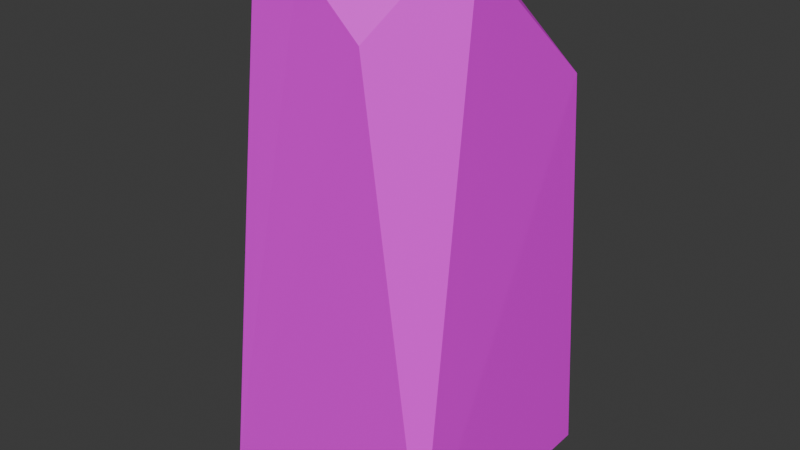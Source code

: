 # Source: LargeRock.blend  (saved by Blender 4.0.36; exported with 4.5.12 LTS)
import bpy
from mathutils import Matrix  # noqa: F401  (used for matrix-valued properties, if any)

bpy.ops.wm.read_factory_settings(use_empty=True)
scene = bpy.context.scene
scene.name = 'Scene'

# ---- collections
col_collection = bpy.data.collections.new('Collection'); scene.collection.children.link(col_collection)

# ---- images (referenced by path relative to the original .blend; pixels are not part of the script)
import os
ASSET_DIR = os.environ.get("B2B_ASSET_DIR", "")  # directory of the original .blend (textures are referenced by path, not embedded)
HERE = os.path.dirname(os.path.abspath(__file__))  # packed textures are extracted next to this script under _unpacked/

def load_image(name, relpath, width, height, colorspace="sRGB"):
    """Load a texture the original file referenced (path relative to the .blend, or extracted next to this script)."""
    p = next((c for c in (os.path.join(HERE, relpath), os.path.join(ASSET_DIR, relpath)) if relpath and os.path.exists(c)), "")
    if p:
        img = bpy.data.images.load(p, check_existing=True)
        img.name = name
    else:  # same state as the original file: an image datablock whose file is absent (Cycles renders it pink)
        img = bpy.data.images.new(name, width, height)
        img.source = "FILE"
        img.filepath = "//" + (relpath or name)
    img.colorspace_settings.name = colorspace
    return img
img_colorpalette_png_001 = load_image('ColorPalette.png.001', 'ColorPalette.png', 1024, 1024, 'sRGB')

# ---- materials (node trees are filled in below, after node groups)
mat_material = bpy.data.materials.new('Material')
mat_material.alpha_threshold = 0.0
mat_material.use_transparent_shadow = False
mat_material.roughness = 0.5
mat_material.line_color = (0.0, 0.0, 0.0, 1.0)

# ---- material node trees
mat_material.use_nodes = True; mat_material.node_tree.nodes.clear()
_N = mat_material.node_tree.nodes; _L = mat_material.node_tree.links
n0 = _N.new('ShaderNodeOutputMaterial'); n0.name = 'Material Output'; n0.location = (300, 300)
n1 = _N.new('ShaderNodeBsdfPrincipled'); n1.name = 'Principled BSDF'; n1.location = (10, 300)
n1.inputs[3].default_value = 1.45
n2 = _N.new('ShaderNodeTexImage'); n2.name = 'Image Texture'; n2.location = (-373, 217)
n2.image = img_colorpalette_png_001
n2.interpolation = 'Closest'
_L.new(n1.outputs[0], n0.inputs[0])
_L.new(n2.outputs[0], n1.inputs[0])
n0.is_active_output = True

# ---- world
world_world = bpy.data.worlds.new('World'); scene.world = world_world
world_world.use_nodes = True; world_world.node_tree.nodes.clear()
_N = world_world.node_tree.nodes; _L = world_world.node_tree.links
n0 = _N.new('ShaderNodeOutputWorld'); n0.name = 'World Output'; n0.location = (300, 300)
n1 = _N.new('ShaderNodeBackground'); n1.name = 'Background'; n1.location = (10, 300)
n1.inputs[0].default_value = (0.05088, 0.05088, 0.05088, 1.0)
_L.new(n1.outputs[0], n0.inputs[0])
n0.is_active_output = True
world_world.color = (0.05088, 0.05088, 0.05088)
world_world.use_sun_shadow = False
world_world.sun_shadow_jitter_overblur = 0.0

# ---- meshes
me_cube_001 = bpy.data.meshes.new('Cube.001')
me_cube_001.from_pydata([(-0.9533, 0.8927, -0.06178), (0.9003, 0.9003, 0.0), (0.9214, -0.9214, 0.0), (0.7357, -0.2522, 3.785), (-0.5242, -0.7357, 3.785), (-0.9049, 0.7528, 3.305), (-0.5242, 0.7357, 3.785), (-0.8862, -0.844, -0.04556), (-0.7505, -0.5225, 3.574), (-0.5242, -0.7357, 3.785), (-0.1431, 0.7357, 3.785), (0.7357, -0.1431, 3.785), (0.7968, 0.7968, 2.91), (-0.1583, -0.7357, 3.785), (0.3153, -0.764, 3.38), (0.5424, -0.4455, 3.785)], [], [(0, 5, 6, 10, 12, 1), (0, 1, 2, 7), (2, 14, 13, 4, 9, 7), (2, 3, 15, 14), (4, 6, 5, 8, 9), (8, 7, 9), (7, 8, 5, 0), (10, 11, 12), (1, 12, 11, 3, 2), (13, 14, 15), (11, 10, 6, 4, 13, 15, 3)])
_uv = me_cube_001.uv_layers.new(name='UVMap')
_uv.uv.foreach_set('vector', [0.05949, 0.6786, 0.05949, 0.6786, 0.05949, 0.6786, 0.05949, 0.6786, 0.05949, 0.6786, 0.05949, 0.6786, 0.05949, 0.6786, 0.05949, 0.6786, 0.05949, 0.6786, 0.05949, 0.6786, 0.05949, 0.6786, 0.05949, 0.6786, 0.05949, 0.6786, 0.05949, 0.6786, 0.05949, 0.6786, 0.05949, 0.6786, 0.05949, 0.6786, 0.05949, 0.6786, 0.05949, 0.6786, 0.05949, 0.6786, 0.05949, 0.6786, 0.05949, 0.6786, 0.05949, 0.6786, 0.05949, 0.6786, 0.05949, 0.6786, 0.05949, 0.6786, 0.05949, 0.6786, 0.05949, 0.6786, 0.05949, 0.6786, 0.05949, 0.6786, 0.05949, 0.6786, 0.05949, 0.6786, 0.05949, 0.6786, 0.05949, 0.6786, 0.05949, 0.6786, 0.05949, 0.6786, 0.05949, 0.6786, 0.05949, 0.6786, 0.05949, 0.6786, 0.05949, 0.6786, 0.05949, 0.6786, 0.05949, 0.6786, 0.05949, 0.6786, 0.05949, 0.6786, 0.05949, 0.6786, 0.05949, 0.6786, 0.05949, 0.6786, 0.05949, 0.6786, 0.05949, 0.6786, 0.05949, 0.6786])
me_cube_001.materials.append(mat_material)
me_cube_001.update()

# ---- objects
ob_rock = bpy.data.objects.new('Rock', me_cube_001)

# ---- transforms, parenting, visibility, modifiers, constraints
ob_rock.location = (0.0, 0.0, 0.0)

# ---- collection membership
col_collection.objects.link(ob_rock)

# ---- scene / render settings (as saved in the file)
scene.frame_start = 1; scene.frame_end = 250; scene.frame_set(1)
scene.render.engine = 'BLENDER_EEVEE_NEXT'
scene.cycles.sampling_pattern = 'TABULATED_SOBOL'
bpy.context.view_layer.update()

# ---- added for rendering (the .blend has no active camera and no usable light): camera, sun
cam_auto = bpy.data.cameras.new('AutoCamera')
cam_auto.lens = 50.0
cam_auto.sensor_width = 36.0
cam_auto.clip_end = 1000.0
ob_auto_camera = bpy.data.objects.new('AutoCamera', cam_auto)
scene.collection.objects.link(ob_auto_camera)
ob_auto_camera.location = (4.28711, -5.1742, 5.304)
ob_auto_camera.rotation_euler = (1.09748, -7.21219e-08, 0.694738)
scene.camera = ob_auto_camera
light_auto_sun = bpy.data.lights.new('AutoSun', 'SUN')
light_auto_sun.energy = 3.0
light_auto_sun.angle = 0.0523599
ob_auto_sun = bpy.data.objects.new('AutoSun', light_auto_sun)
scene.collection.objects.link(ob_auto_sun)
ob_auto_sun.rotation_euler = (0.872665, 0.174533, 0.523599)
bpy.context.view_layer.update()
